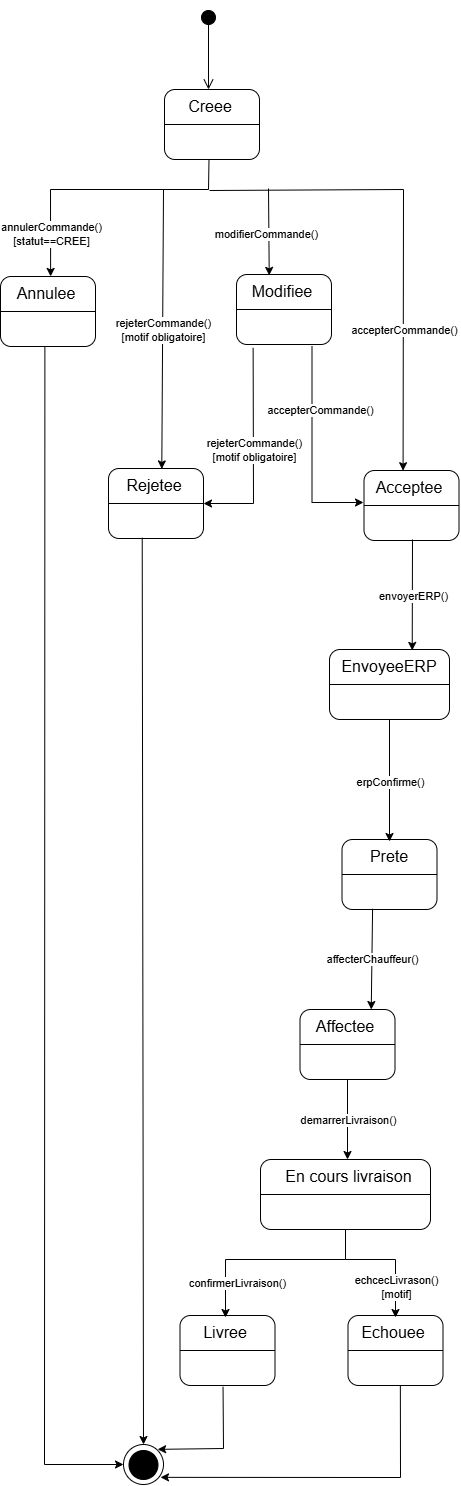

The diagram above was exported from draw.io. Its source (the exported page's mxGraphModel, read from the mxfile embedded in the PNG):
<mxGraphModel dx="852" dy="1304" grid="1" gridSize="10" guides="1" tooltips="1" connect="1" arrows="1" fold="1" page="1" pageScale="1" pageWidth="850" pageHeight="1100" math="0" shadow="0">
  <root>
    <mxCell id="0" />
    <mxCell id="1" parent="0" />
    <mxCell id="eF3OXoPNFe54XOYMjb3G-1" edge="1" parent="1" style="html=1;verticalAlign=bottom;startArrow=circle;startFill=1;endArrow=open;startSize=6;endSize=8;curved=0;rounded=0;" value="">
      <mxGeometry relative="1" width="80" as="geometry">
        <mxPoint x="425" y="150" as="sourcePoint" />
        <mxPoint x="425" y="230" as="targetPoint" />
      </mxGeometry>
    </mxCell>
    <mxCell id="eF3OXoPNFe54XOYMjb3G-2" parent="1" style="rounded=1;whiteSpace=wrap;html=1;" value="" vertex="1">
      <mxGeometry height="70" width="95" x="381" y="230" as="geometry" />
    </mxCell>
    <mxCell id="eF3OXoPNFe54XOYMjb3G-3" parent="1" style="text;html=1;whiteSpace=wrap;strokeColor=none;fillColor=none;align=center;verticalAlign=middle;rounded=0;fontSize=16;" value="Creee" vertex="1">
      <mxGeometry height="30" width="60" x="396.5" y="232" as="geometry" />
    </mxCell>
    <mxCell id="eF3OXoPNFe54XOYMjb3G-4" edge="1" parent="1" source="eF3OXoPNFe54XOYMjb3G-2" style="endArrow=none;html=1;rounded=0;entryX=1;entryY=0.5;entryDx=0;entryDy=0;exitX=0;exitY=0.5;exitDx=0;exitDy=0;" target="eF3OXoPNFe54XOYMjb3G-2" value="">
      <mxGeometry height="50" relative="1" width="50" as="geometry">
        <mxPoint x="341" y="350" as="sourcePoint" />
        <mxPoint x="391" y="300" as="targetPoint" />
      </mxGeometry>
    </mxCell>
    <mxCell id="eF3OXoPNFe54XOYMjb3G-5" parent="1" style="rounded=1;whiteSpace=wrap;html=1;" value="" vertex="1">
      <mxGeometry height="70" width="95" x="217" y="417" as="geometry" />
    </mxCell>
    <mxCell id="eF3OXoPNFe54XOYMjb3G-6" parent="1" style="text;html=1;whiteSpace=wrap;strokeColor=none;fillColor=none;align=center;verticalAlign=middle;rounded=0;fontSize=16;" value="Annulee" vertex="1">
      <mxGeometry height="30" width="60" x="232.5" y="419" as="geometry" />
    </mxCell>
    <mxCell id="eF3OXoPNFe54XOYMjb3G-7" edge="1" parent="1" source="eF3OXoPNFe54XOYMjb3G-5" style="endArrow=none;html=1;rounded=0;entryX=1;entryY=0.5;entryDx=0;entryDy=0;exitX=0;exitY=0.5;exitDx=0;exitDy=0;" target="eF3OXoPNFe54XOYMjb3G-5" value="">
      <mxGeometry height="50" relative="1" width="50" as="geometry">
        <mxPoint x="177" y="537" as="sourcePoint" />
        <mxPoint x="227" y="487" as="targetPoint" />
      </mxGeometry>
    </mxCell>
    <mxCell id="eF3OXoPNFe54XOYMjb3G-8" parent="1" style="rounded=1;whiteSpace=wrap;html=1;" value="" vertex="1">
      <mxGeometry height="70" width="95" x="453" y="415" as="geometry" />
    </mxCell>
    <mxCell id="eF3OXoPNFe54XOYMjb3G-9" parent="1" style="text;html=1;whiteSpace=wrap;strokeColor=none;fillColor=none;align=center;verticalAlign=middle;rounded=0;fontSize=16;" value="Modifiee" vertex="1">
      <mxGeometry height="30" width="60" x="468.5" y="417" as="geometry" />
    </mxCell>
    <mxCell id="eF3OXoPNFe54XOYMjb3G-10" edge="1" parent="1" source="eF3OXoPNFe54XOYMjb3G-8" style="endArrow=none;html=1;rounded=0;entryX=1;entryY=0.5;entryDx=0;entryDy=0;exitX=0;exitY=0.5;exitDx=0;exitDy=0;" target="eF3OXoPNFe54XOYMjb3G-8" value="">
      <mxGeometry height="50" relative="1" width="50" as="geometry">
        <mxPoint x="413" y="535" as="sourcePoint" />
        <mxPoint x="463" y="485" as="targetPoint" />
      </mxGeometry>
    </mxCell>
    <mxCell id="eF3OXoPNFe54XOYMjb3G-11" parent="1" style="rounded=1;whiteSpace=wrap;html=1;" value="" vertex="1">
      <mxGeometry height="70" width="95" x="325" y="609" as="geometry" />
    </mxCell>
    <mxCell id="eF3OXoPNFe54XOYMjb3G-12" parent="1" style="text;html=1;whiteSpace=wrap;strokeColor=none;fillColor=none;align=center;verticalAlign=middle;rounded=0;fontSize=16;" value="Rejetee" vertex="1">
      <mxGeometry height="30" width="60" x="340.5" y="611" as="geometry" />
    </mxCell>
    <mxCell id="eF3OXoPNFe54XOYMjb3G-13" edge="1" parent="1" source="eF3OXoPNFe54XOYMjb3G-11" style="endArrow=none;html=1;rounded=0;entryX=1;entryY=0.5;entryDx=0;entryDy=0;exitX=0;exitY=0.5;exitDx=0;exitDy=0;" target="eF3OXoPNFe54XOYMjb3G-11" value="">
      <mxGeometry height="50" relative="1" width="50" as="geometry">
        <mxPoint x="285" y="729" as="sourcePoint" />
        <mxPoint x="335" y="679" as="targetPoint" />
      </mxGeometry>
    </mxCell>
    <mxCell id="eF3OXoPNFe54XOYMjb3G-14" parent="1" style="rounded=1;whiteSpace=wrap;html=1;" value="" vertex="1">
      <mxGeometry height="70" width="95" x="580.5" y="611" as="geometry" />
    </mxCell>
    <mxCell id="eF3OXoPNFe54XOYMjb3G-15" parent="1" style="text;html=1;whiteSpace=wrap;strokeColor=none;fillColor=none;align=center;verticalAlign=middle;rounded=0;fontSize=16;" value="Acceptee" vertex="1">
      <mxGeometry height="30" width="60" x="596" y="613" as="geometry" />
    </mxCell>
    <mxCell id="eF3OXoPNFe54XOYMjb3G-16" edge="1" parent="1" source="eF3OXoPNFe54XOYMjb3G-14" style="endArrow=none;html=1;rounded=0;entryX=1;entryY=0.5;entryDx=0;entryDy=0;exitX=0;exitY=0.5;exitDx=0;exitDy=0;" target="eF3OXoPNFe54XOYMjb3G-14" value="">
      <mxGeometry height="50" relative="1" width="50" as="geometry">
        <mxPoint x="540.5" y="731" as="sourcePoint" />
        <mxPoint x="590.5" y="681" as="targetPoint" />
      </mxGeometry>
    </mxCell>
    <mxCell id="eF3OXoPNFe54XOYMjb3G-17" parent="1" style="rounded=1;whiteSpace=wrap;html=1;" value="" vertex="1">
      <mxGeometry height="70" width="120" x="546" y="790" as="geometry" />
    </mxCell>
    <mxCell id="eF3OXoPNFe54XOYMjb3G-18" parent="1" style="text;html=1;whiteSpace=wrap;strokeColor=none;fillColor=none;align=center;verticalAlign=middle;rounded=0;fontSize=16;" value="EnvoyeeERP" vertex="1">
      <mxGeometry height="30" width="60" x="576" y="792" as="geometry" />
    </mxCell>
    <mxCell id="eF3OXoPNFe54XOYMjb3G-19" edge="1" parent="1" source="eF3OXoPNFe54XOYMjb3G-17" style="endArrow=none;html=1;rounded=0;entryX=1;entryY=0.5;entryDx=0;entryDy=0;exitX=0;exitY=0.5;exitDx=0;exitDy=0;elbow=vertical;" target="eF3OXoPNFe54XOYMjb3G-17" value="">
      <mxGeometry height="50" relative="1" width="50" as="geometry">
        <mxPoint x="506" y="910" as="sourcePoint" />
        <mxPoint x="556" y="860" as="targetPoint" />
      </mxGeometry>
    </mxCell>
    <mxCell id="eF3OXoPNFe54XOYMjb3G-20" parent="1" style="rounded=1;whiteSpace=wrap;html=1;" value="" vertex="1">
      <mxGeometry height="70" width="95" x="558.5" y="980" as="geometry" />
    </mxCell>
    <mxCell id="eF3OXoPNFe54XOYMjb3G-21" parent="1" style="text;html=1;whiteSpace=wrap;strokeColor=none;fillColor=none;align=center;verticalAlign=middle;rounded=0;fontSize=16;" value="Prete" vertex="1">
      <mxGeometry height="30" width="60" x="576" y="982" as="geometry" />
    </mxCell>
    <mxCell id="eF3OXoPNFe54XOYMjb3G-22" edge="1" parent="1" source="eF3OXoPNFe54XOYMjb3G-20" style="endArrow=none;html=1;rounded=0;entryX=1;entryY=0.5;entryDx=0;entryDy=0;exitX=0;exitY=0.5;exitDx=0;exitDy=0;" target="eF3OXoPNFe54XOYMjb3G-20" value="">
      <mxGeometry height="50" relative="1" width="50" as="geometry">
        <mxPoint x="518.5" y="1100" as="sourcePoint" />
        <mxPoint x="568.5" y="1050" as="targetPoint" />
      </mxGeometry>
    </mxCell>
    <mxCell id="eF3OXoPNFe54XOYMjb3G-23" parent="1" style="rounded=1;whiteSpace=wrap;html=1;" value="" vertex="1">
      <mxGeometry height="70" width="95" x="516.5" y="1150" as="geometry" />
    </mxCell>
    <mxCell id="eF3OXoPNFe54XOYMjb3G-24" parent="1" style="text;html=1;whiteSpace=wrap;strokeColor=none;fillColor=none;align=center;verticalAlign=middle;rounded=0;fontSize=16;" value="Affectee" vertex="1">
      <mxGeometry height="30" width="60" x="532" y="1152" as="geometry" />
    </mxCell>
    <mxCell id="eF3OXoPNFe54XOYMjb3G-25" edge="1" parent="1" source="eF3OXoPNFe54XOYMjb3G-23" style="endArrow=none;html=1;rounded=0;entryX=1;entryY=0.5;entryDx=0;entryDy=0;exitX=0;exitY=0.5;exitDx=0;exitDy=0;elbow=vertical;" target="eF3OXoPNFe54XOYMjb3G-23" value="">
      <mxGeometry height="50" relative="1" width="50" as="geometry">
        <mxPoint x="476.5" y="1270" as="sourcePoint" />
        <mxPoint x="526.5" y="1220" as="targetPoint" />
      </mxGeometry>
    </mxCell>
    <mxCell id="eF3OXoPNFe54XOYMjb3G-26" parent="1" style="rounded=1;whiteSpace=wrap;html=1;" value="" vertex="1">
      <mxGeometry height="70" width="170" x="477" y="1300" as="geometry" />
    </mxCell>
    <mxCell id="eF3OXoPNFe54XOYMjb3G-27" parent="1" style="text;html=1;whiteSpace=wrap;strokeColor=none;fillColor=none;align=center;verticalAlign=middle;rounded=0;fontSize=16;" value="En cours livraison" vertex="1">
      <mxGeometry height="30" width="154.5" x="487.5" y="1302" as="geometry" />
    </mxCell>
    <mxCell id="eF3OXoPNFe54XOYMjb3G-28" edge="1" parent="1" source="eF3OXoPNFe54XOYMjb3G-26" style="endArrow=none;html=1;rounded=0;entryX=1;entryY=0.5;entryDx=0;entryDy=0;exitX=0;exitY=0.5;exitDx=0;exitDy=0;" target="eF3OXoPNFe54XOYMjb3G-26" value="">
      <mxGeometry height="50" relative="1" width="50" as="geometry">
        <mxPoint x="437" y="1420" as="sourcePoint" />
        <mxPoint x="487" y="1370" as="targetPoint" />
      </mxGeometry>
    </mxCell>
    <mxCell id="eF3OXoPNFe54XOYMjb3G-29" parent="1" style="rounded=1;whiteSpace=wrap;html=1;" value="" vertex="1">
      <mxGeometry height="70" width="95" x="396.5" y="1456" as="geometry" />
    </mxCell>
    <mxCell id="eF3OXoPNFe54XOYMjb3G-30" parent="1" style="text;html=1;whiteSpace=wrap;strokeColor=none;fillColor=none;align=center;verticalAlign=middle;rounded=0;fontSize=16;" value="Livree" vertex="1">
      <mxGeometry height="30" width="60" x="412" y="1458" as="geometry" />
    </mxCell>
    <mxCell id="eF3OXoPNFe54XOYMjb3G-31" edge="1" parent="1" source="eF3OXoPNFe54XOYMjb3G-29" style="endArrow=none;html=1;rounded=0;entryX=1;entryY=0.5;entryDx=0;entryDy=0;exitX=0;exitY=0.5;exitDx=0;exitDy=0;" target="eF3OXoPNFe54XOYMjb3G-29" value="">
      <mxGeometry height="50" relative="1" width="50" as="geometry">
        <mxPoint x="356.5" y="1576" as="sourcePoint" />
        <mxPoint x="406.5" y="1526" as="targetPoint" />
      </mxGeometry>
    </mxCell>
    <mxCell id="eF3OXoPNFe54XOYMjb3G-32" parent="1" style="rounded=1;whiteSpace=wrap;html=1;" value="" vertex="1">
      <mxGeometry height="70" width="95" x="564.5" y="1456" as="geometry" />
    </mxCell>
    <mxCell id="eF3OXoPNFe54XOYMjb3G-33" parent="1" style="text;html=1;whiteSpace=wrap;strokeColor=none;fillColor=none;align=center;verticalAlign=middle;rounded=0;fontSize=16;" value="Echouee" vertex="1">
      <mxGeometry height="30" width="60" x="580" y="1458" as="geometry" />
    </mxCell>
    <mxCell id="eF3OXoPNFe54XOYMjb3G-34" edge="1" parent="1" source="eF3OXoPNFe54XOYMjb3G-32" style="endArrow=none;html=1;rounded=0;entryX=1;entryY=0.5;entryDx=0;entryDy=0;exitX=0;exitY=0.5;exitDx=0;exitDy=0;" target="eF3OXoPNFe54XOYMjb3G-32" value="">
      <mxGeometry height="50" relative="1" width="50" as="geometry">
        <mxPoint x="524.5" y="1576" as="sourcePoint" />
        <mxPoint x="574.5" y="1526" as="targetPoint" />
      </mxGeometry>
    </mxCell>
    <mxCell id="eF3OXoPNFe54XOYMjb3G-35" edge="1" parent="1" style="endArrow=none;html=1;rounded=0;entryX=0.5;entryY=1;entryDx=0;entryDy=0;startArrow=none;startFill=0;" value="">
      <mxGeometry height="50" relative="1" width="50" as="geometry">
        <Array as="points">
          <mxPoint x="425" y="330" />
        </Array>
        <mxPoint x="267" y="330" as="sourcePoint" />
        <mxPoint x="425.4999999999999" y="300" as="targetPoint" />
      </mxGeometry>
    </mxCell>
    <mxCell id="eF3OXoPNFe54XOYMjb3G-40" edge="1" parent="1" style="endArrow=classic;html=1;rounded=0;entryX=0.577;entryY=-0.069;entryDx=0;entryDy=0;entryPerimeter=0;" target="eF3OXoPNFe54XOYMjb3G-6" value="">
      <mxGeometry relative="1" as="geometry">
        <mxPoint x="267" y="330" as="sourcePoint" />
        <mxPoint x="277" y="410" as="targetPoint" />
      </mxGeometry>
    </mxCell>
    <mxCell id="eF3OXoPNFe54XOYMjb3G-41" connectable="0" parent="eF3OXoPNFe54XOYMjb3G-40" style="edgeLabel;resizable=0;html=1;;align=center;verticalAlign=middle;" value="annulerCommande()&lt;div&gt;[statut==CREE]&lt;/div&gt;" vertex="1">
      <mxGeometry relative="1" as="geometry" />
    </mxCell>
    <mxCell id="eF3OXoPNFe54XOYMjb3G-42" edge="1" parent="1" style="endArrow=classic;html=1;rounded=0;entryX=0.287;entryY=-0.037;entryDx=0;entryDy=0;entryPerimeter=0;" target="eF3OXoPNFe54XOYMjb3G-9" value="">
      <mxGeometry relative="1" as="geometry">
        <mxPoint x="485" y="329" as="sourcePoint" />
        <mxPoint x="465" y="449" as="targetPoint" />
      </mxGeometry>
    </mxCell>
    <mxCell id="eF3OXoPNFe54XOYMjb3G-43" connectable="0" parent="eF3OXoPNFe54XOYMjb3G-42" style="edgeLabel;resizable=0;html=1;;align=center;verticalAlign=middle;" value="modifierCommande()" vertex="1">
      <mxGeometry relative="1" as="geometry">
        <mxPoint x="-3" y="1" as="offset" />
      </mxGeometry>
    </mxCell>
    <mxCell id="eF3OXoPNFe54XOYMjb3G-45" edge="1" parent="1" style="endArrow=none;html=1;rounded=0;" value="">
      <mxGeometry height="50" relative="1" width="50" as="geometry">
        <mxPoint x="426" y="331" as="sourcePoint" />
        <mxPoint x="620" y="330" as="targetPoint" />
      </mxGeometry>
    </mxCell>
    <mxCell id="eF3OXoPNFe54XOYMjb3G-46" edge="1" parent="1" style="endArrow=classic;html=1;rounded=0;entryX=0.561;entryY=0.006;entryDx=0;entryDy=0;entryPerimeter=0;" target="eF3OXoPNFe54XOYMjb3G-11" value="">
      <mxGeometry relative="1" as="geometry">
        <mxPoint x="380" y="330" as="sourcePoint" />
        <mxPoint x="450" y="480" as="targetPoint" />
      </mxGeometry>
    </mxCell>
    <mxCell id="eF3OXoPNFe54XOYMjb3G-47" connectable="0" parent="eF3OXoPNFe54XOYMjb3G-46" style="edgeLabel;resizable=0;html=1;;align=center;verticalAlign=middle;" value="rejeterCommande()&lt;div&gt;[motif obligatoire]&lt;/div&gt;" vertex="1">
      <mxGeometry relative="1" as="geometry" />
    </mxCell>
    <mxCell id="eF3OXoPNFe54XOYMjb3G-50" edge="1" parent="1" source="eF3OXoPNFe54XOYMjb3G-8" style="endArrow=classic;html=1;rounded=0;exitX=0.175;exitY=1.048;exitDx=0;exitDy=0;entryX=1;entryY=0.5;entryDx=0;entryDy=0;exitPerimeter=0;" target="eF3OXoPNFe54XOYMjb3G-11" value="">
      <mxGeometry relative="1" as="geometry">
        <Array as="points">
          <mxPoint x="470" y="644" />
        </Array>
        <mxPoint x="542" y="530" as="sourcePoint" />
        <mxPoint x="460" y="610" as="targetPoint" />
      </mxGeometry>
    </mxCell>
    <mxCell id="eF3OXoPNFe54XOYMjb3G-51" connectable="0" parent="eF3OXoPNFe54XOYMjb3G-50" style="edgeLabel;resizable=0;html=1;;align=center;verticalAlign=middle;" value="rejeterCommande()&lt;div&gt;[motif obligatoire]&lt;/div&gt;" vertex="1">
      <mxGeometry relative="1" as="geometry" />
    </mxCell>
    <mxCell id="eF3OXoPNFe54XOYMjb3G-52" edge="1" parent="1" style="endArrow=classic;html=1;rounded=0;exitX=0.175;exitY=1.048;exitDx=0;exitDy=0;exitPerimeter=0;" value="">
      <mxGeometry relative="1" as="geometry">
        <Array as="points">
          <mxPoint x="528.5" y="643" />
        </Array>
        <mxPoint x="528.5" y="487" as="sourcePoint" />
        <mxPoint x="580" y="643" as="targetPoint" />
      </mxGeometry>
    </mxCell>
    <mxCell id="eF3OXoPNFe54XOYMjb3G-53" connectable="0" parent="eF3OXoPNFe54XOYMjb3G-52" style="edgeLabel;resizable=0;html=1;;align=center;verticalAlign=middle;" value="accepterCommande()" vertex="1">
      <mxGeometry relative="1" as="geometry">
        <mxPoint x="7" y="-41" as="offset" />
      </mxGeometry>
    </mxCell>
    <mxCell id="eF3OXoPNFe54XOYMjb3G-54" edge="1" parent="1" style="endArrow=classic;html=1;rounded=0;entryX=0.393;entryY=-0.06;entryDx=0;entryDy=0;entryPerimeter=0;" target="eF3OXoPNFe54XOYMjb3G-15" value="">
      <mxGeometry relative="1" as="geometry">
        <mxPoint x="620" y="330" as="sourcePoint" />
        <mxPoint x="580" y="580" as="targetPoint" />
      </mxGeometry>
    </mxCell>
    <mxCell id="eF3OXoPNFe54XOYMjb3G-55" connectable="0" parent="eF3OXoPNFe54XOYMjb3G-54" style="edgeLabel;resizable=0;html=1;;align=center;verticalAlign=middle;" value="accepterCommande()" vertex="1">
      <mxGeometry relative="1" as="geometry" />
    </mxCell>
    <mxCell id="eF3OXoPNFe54XOYMjb3G-57" edge="1" parent="1" style="endArrow=classic;html=1;rounded=0;entryX=0.906;entryY=0.056;entryDx=0;entryDy=0;entryPerimeter=0;" value="">
      <mxGeometry relative="1" as="geometry">
        <mxPoint x="629" y="680" as="sourcePoint" />
        <mxPoint x="628.72" y="790.9200000000001" as="targetPoint" />
      </mxGeometry>
    </mxCell>
    <mxCell id="eF3OXoPNFe54XOYMjb3G-58" connectable="0" parent="eF3OXoPNFe54XOYMjb3G-57" style="edgeLabel;resizable=0;html=1;;align=center;verticalAlign=middle;" value="envoyerERP()" vertex="1">
      <mxGeometry relative="1" as="geometry" />
    </mxCell>
    <mxCell id="eF3OXoPNFe54XOYMjb3G-61" edge="1" parent="1" source="eF3OXoPNFe54XOYMjb3G-17" style="endArrow=classic;html=1;rounded=0;entryX=0.5;entryY=0;entryDx=0;entryDy=0;exitX=0.5;exitY=1;exitDx=0;exitDy=0;" target="eF3OXoPNFe54XOYMjb3G-21" value="">
      <mxGeometry relative="1" as="geometry">
        <mxPoint x="596.28" y="920" as="sourcePoint" />
        <mxPoint x="596" y="1030.92" as="targetPoint" />
      </mxGeometry>
    </mxCell>
    <mxCell id="eF3OXoPNFe54XOYMjb3G-62" connectable="0" parent="eF3OXoPNFe54XOYMjb3G-61" style="edgeLabel;resizable=0;html=1;;align=center;verticalAlign=middle;" value="erpConfirme()" vertex="1">
      <mxGeometry relative="1" as="geometry" />
    </mxCell>
    <mxCell id="eF3OXoPNFe54XOYMjb3G-63" edge="1" parent="1" source="eF3OXoPNFe54XOYMjb3G-20" style="endArrow=classic;html=1;rounded=0;entryX=0.75;entryY=0;entryDx=0;entryDy=0;exitX=0.322;exitY=0.99;exitDx=0;exitDy=0;exitPerimeter=0;" target="eF3OXoPNFe54XOYMjb3G-23" value="">
      <mxGeometry relative="1" as="geometry">
        <mxPoint x="540" y="1100" as="sourcePoint" />
        <mxPoint x="640" y="1100" as="targetPoint" />
      </mxGeometry>
    </mxCell>
    <mxCell id="eF3OXoPNFe54XOYMjb3G-64" connectable="0" parent="eF3OXoPNFe54XOYMjb3G-63" style="edgeLabel;resizable=0;html=1;;align=center;verticalAlign=middle;" value="affecterChauffeur()" vertex="1">
      <mxGeometry relative="1" as="geometry" />
    </mxCell>
    <mxCell id="eF3OXoPNFe54XOYMjb3G-66" edge="1" parent="1" source="eF3OXoPNFe54XOYMjb3G-23" style="endArrow=classic;html=1;rounded=0;exitX=0.5;exitY=1;exitDx=0;exitDy=0;" value="">
      <mxGeometry relative="1" as="geometry">
        <mxPoint x="520" y="1280" as="sourcePoint" />
        <mxPoint x="564" y="1300" as="targetPoint" />
      </mxGeometry>
    </mxCell>
    <mxCell id="eF3OXoPNFe54XOYMjb3G-67" connectable="0" parent="eF3OXoPNFe54XOYMjb3G-66" style="edgeLabel;resizable=0;html=1;;align=center;verticalAlign=middle;" value="demarrerLivraison()" vertex="1">
      <mxGeometry relative="1" as="geometry" />
    </mxCell>
    <mxCell id="eF3OXoPNFe54XOYMjb3G-68" edge="1" parent="1" source="eF3OXoPNFe54XOYMjb3G-26" style="endArrow=classic;html=1;rounded=0;exitX=0.5;exitY=1;exitDx=0;exitDy=0;entryX=0.5;entryY=0;entryDx=0;entryDy=0;" target="eF3OXoPNFe54XOYMjb3G-30" value="">
      <mxGeometry relative="1" as="geometry">
        <Array as="points">
          <mxPoint x="562" y="1400" />
          <mxPoint x="442" y="1400" />
        </Array>
        <mxPoint x="460" y="1320" as="sourcePoint" />
        <mxPoint x="560" y="1320" as="targetPoint" />
      </mxGeometry>
    </mxCell>
    <mxCell id="eF3OXoPNFe54XOYMjb3G-69" connectable="0" parent="eF3OXoPNFe54XOYMjb3G-68" style="edgeLabel;resizable=0;html=1;;align=center;verticalAlign=middle;" value="confirmerLivraison()" vertex="1">
      <mxGeometry relative="1" as="geometry">
        <mxPoint x="-35" y="23" as="offset" />
      </mxGeometry>
    </mxCell>
    <mxCell id="eF3OXoPNFe54XOYMjb3G-70" edge="1" parent="1" style="endArrow=classic;html=1;rounded=0;entryX=0.5;entryY=0;entryDx=0;entryDy=0;" value="">
      <mxGeometry relative="1" as="geometry">
        <Array as="points">
          <mxPoint x="612" y="1400" />
        </Array>
        <mxPoint x="562" y="1400" as="sourcePoint" />
        <mxPoint x="612" y="1458" as="targetPoint" />
      </mxGeometry>
    </mxCell>
    <mxCell id="eF3OXoPNFe54XOYMjb3G-71" connectable="0" parent="eF3OXoPNFe54XOYMjb3G-70" style="edgeLabel;resizable=0;html=1;;align=center;verticalAlign=middle;" value="echcecLivrason()&lt;div&gt;[motif]&lt;/div&gt;" vertex="1">
      <mxGeometry relative="1" as="geometry">
        <mxPoint y="23" as="offset" />
      </mxGeometry>
    </mxCell>
    <mxCell id="eF3OXoPNFe54XOYMjb3G-72" parent="1" style="ellipse;whiteSpace=wrap;html=1;aspect=fixed;fillColor=#000000;" value="" vertex="1">
      <mxGeometry height="29" width="29" x="345.5" y="1591" as="geometry" />
    </mxCell>
    <mxCell id="eF3OXoPNFe54XOYMjb3G-73" parent="1" style="ellipse;whiteSpace=wrap;html=1;aspect=fixed;fillColor=none;" value="" vertex="1">
      <mxGeometry height="40" width="40" x="340" y="1585" as="geometry" />
    </mxCell>
    <mxCell id="eF3OXoPNFe54XOYMjb3G-74" edge="1" parent="1" source="eF3OXoPNFe54XOYMjb3G-11" style="endArrow=classic;html=1;rounded=0;exitX=0.355;exitY=0.989;exitDx=0;exitDy=0;entryX=0.5;entryY=0;entryDx=0;entryDy=0;exitPerimeter=0;" target="eF3OXoPNFe54XOYMjb3G-73" value="">
      <mxGeometry height="50" relative="1" width="50" as="geometry">
        <mxPoint x="360" y="1020" as="sourcePoint" />
        <mxPoint x="410" y="970" as="targetPoint" />
      </mxGeometry>
    </mxCell>
    <mxCell id="eF3OXoPNFe54XOYMjb3G-75" edge="1" parent="1" style="endArrow=classic;html=1;rounded=0;exitX=0.355;exitY=0.989;exitDx=0;exitDy=0;entryX=0;entryY=0.5;entryDx=0;entryDy=0;exitPerimeter=0;" target="eF3OXoPNFe54XOYMjb3G-73" value="">
      <mxGeometry height="50" relative="1" width="50" as="geometry">
        <Array as="points">
          <mxPoint x="261" y="1605" />
        </Array>
        <mxPoint x="261.39" y="487" as="sourcePoint" />
        <mxPoint x="262.39" y="1394" as="targetPoint" />
      </mxGeometry>
    </mxCell>
    <mxCell id="eF3OXoPNFe54XOYMjb3G-76" edge="1" parent="1" source="eF3OXoPNFe54XOYMjb3G-29" style="endArrow=classic;html=1;rounded=0;entryX=1;entryY=0;entryDx=0;entryDy=0;exitX=0.453;exitY=1.019;exitDx=0;exitDy=0;exitPerimeter=0;" value="">
      <mxGeometry height="50" relative="1" width="50" as="geometry">
        <Array as="points">
          <mxPoint x="440" y="1589" />
        </Array>
        <mxPoint x="440" y="1530" as="sourcePoint" />
        <mxPoint x="374.14213562373095" y="1589.8578643762692" as="targetPoint" />
      </mxGeometry>
    </mxCell>
    <mxCell id="eF3OXoPNFe54XOYMjb3G-77" edge="1" parent="1" source="eF3OXoPNFe54XOYMjb3G-32" style="endArrow=classic;html=1;rounded=0;entryX=1;entryY=0;entryDx=0;entryDy=0;exitX=0.551;exitY=0.993;exitDx=0;exitDy=0;exitPerimeter=0;" value="">
      <mxGeometry height="50" relative="1" width="50" as="geometry">
        <Array as="points">
          <mxPoint x="617" y="1618" />
        </Array>
        <mxPoint x="442.85786437626905" y="1555" as="sourcePoint" />
        <mxPoint x="377" y="1617.8578643762692" as="targetPoint" />
      </mxGeometry>
    </mxCell>
  </root>
</mxGraphModel>